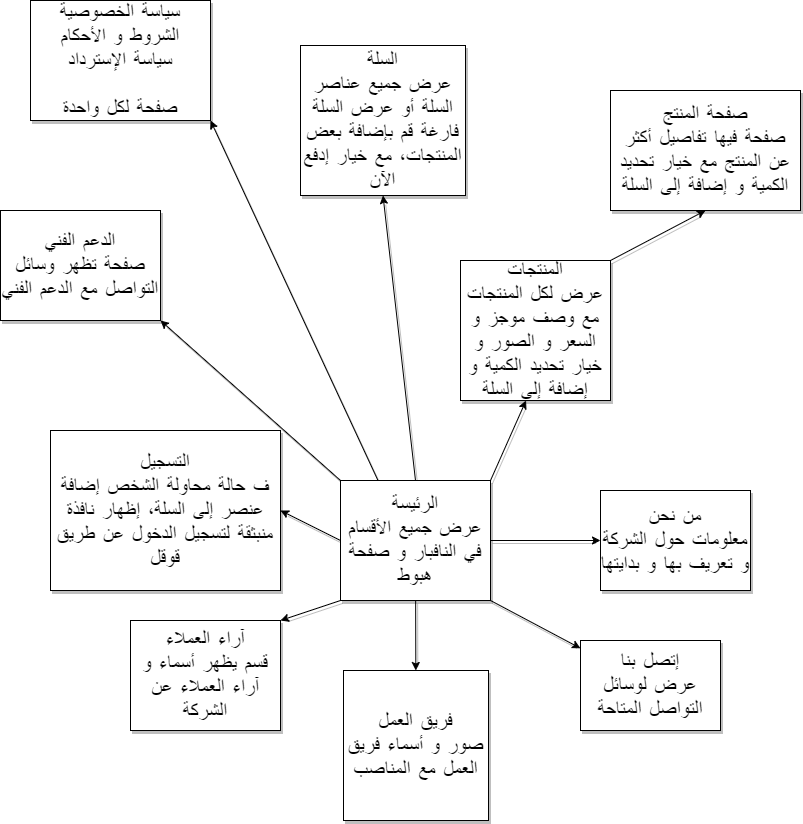

The diagram above was exported from draw.io. Its source (the exported page's mxGraphModel, read from the mxfile embedded in the PNG):
<mxGraphModel dx="1002" dy="571" grid="1" gridSize="10" guides="1" tooltips="1" connect="1" arrows="1" fold="1" page="1" pageScale="1" pageWidth="850" pageHeight="1100" math="0" shadow="0">
  <root>
    <mxCell id="0" />
    <mxCell id="1" parent="0" />
    <mxCell id="3" style="edgeStyle=none;hachureGap=4;html=1;exitX=1;exitY=0;exitDx=0;exitDy=0;fontFamily=Architects Daughter;fontSource=https%3A%2F%2Ffonts.googleapis.com%2Fcss%3Ffamily%3DArchitects%2BDaughter;fontSize=16;entryX=0.437;entryY=1;entryDx=0;entryDy=0;shadow=1;entryPerimeter=0;" parent="1" source="2" target="4" edge="1">
      <mxGeometry relative="1" as="geometry">
        <mxPoint x="560" y="570" as="targetPoint" />
      </mxGeometry>
    </mxCell>
    <mxCell id="7" style="edgeStyle=none;hachureGap=4;html=1;exitX=1;exitY=0.5;exitDx=0;exitDy=0;fontFamily=Architects Daughter;fontSource=https%3A%2F%2Ffonts.googleapis.com%2Fcss%3Ffamily%3DArchitects%2BDaughter;fontSize=16;shadow=1;entryX=0;entryY=0.5;entryDx=0;entryDy=0;" parent="1" source="2" target="8" edge="1">
      <mxGeometry relative="1" as="geometry">
        <mxPoint x="630" y="680" as="targetPoint" />
      </mxGeometry>
    </mxCell>
    <mxCell id="12" value="" style="edgeStyle=none;sketch=0;hachureGap=4;jiggle=2;curveFitting=1;html=1;shadow=1;fontFamily=Architects Daughter;fontSource=https%3A%2F%2Ffonts.googleapis.com%2Fcss%3Ffamily%3DArchitects%2BDaughter;fontSize=16;" parent="1" source="2" target="11" edge="1">
      <mxGeometry relative="1" as="geometry" />
    </mxCell>
    <mxCell id="14" style="edgeStyle=none;sketch=0;hachureGap=4;jiggle=2;curveFitting=1;html=1;exitX=0;exitY=1;exitDx=0;exitDy=0;shadow=1;fontFamily=Architects Daughter;fontSource=https%3A%2F%2Ffonts.googleapis.com%2Fcss%3Ffamily%3DArchitects%2BDaughter;fontSize=16;entryX=1;entryY=0;entryDx=0;entryDy=0;" parent="1" source="2" target="13" edge="1">
      <mxGeometry relative="1" as="geometry">
        <mxPoint x="310" y="750" as="targetPoint" />
      </mxGeometry>
    </mxCell>
    <mxCell id="16" style="edgeStyle=none;sketch=0;hachureGap=4;jiggle=2;curveFitting=1;html=1;exitX=0;exitY=0;exitDx=0;exitDy=0;entryX=1;entryY=1;entryDx=0;entryDy=0;shadow=1;fontFamily=Architects Daughter;fontSource=https%3A%2F%2Ffonts.googleapis.com%2Fcss%3Ffamily%3DArchitects%2BDaughter;fontSize=16;" parent="1" source="2" target="15" edge="1">
      <mxGeometry relative="1" as="geometry" />
    </mxCell>
    <mxCell id="18" style="edgeStyle=none;sketch=0;hachureGap=4;jiggle=2;curveFitting=1;html=1;exitX=1;exitY=1;exitDx=0;exitDy=0;shadow=1;fontFamily=Architects Daughter;fontSource=https%3A%2F%2Ffonts.googleapis.com%2Fcss%3Ffamily%3DArchitects%2BDaughter;fontSize=16;" parent="1" source="2" target="10" edge="1">
      <mxGeometry relative="1" as="geometry" />
    </mxCell>
    <mxCell id="21" style="edgeStyle=none;sketch=0;hachureGap=4;jiggle=2;curveFitting=1;html=1;exitX=0.5;exitY=0;exitDx=0;exitDy=0;shadow=1;fontFamily=Architects Daughter;fontSource=https%3A%2F%2Ffonts.googleapis.com%2Fcss%3Ffamily%3DArchitects%2BDaughter;fontSize=16;entryX=0.5;entryY=1;entryDx=0;entryDy=0;" parent="1" source="2" target="22" edge="1">
      <mxGeometry relative="1" as="geometry">
        <mxPoint x="445" y="390" as="targetPoint" />
      </mxGeometry>
    </mxCell>
    <mxCell id="23" style="edgeStyle=none;sketch=0;hachureGap=4;jiggle=2;curveFitting=1;html=1;exitX=0;exitY=0.5;exitDx=0;exitDy=0;shadow=1;fontFamily=Architects Daughter;fontSource=https%3A%2F%2Ffonts.googleapis.com%2Fcss%3Ffamily%3DArchitects%2BDaughter;fontSize=16;entryX=1;entryY=0.5;entryDx=0;entryDy=0;" parent="1" source="2" target="24" edge="1">
      <mxGeometry relative="1" as="geometry">
        <mxPoint x="260" y="670" as="targetPoint" />
      </mxGeometry>
    </mxCell>
    <mxCell id="25" style="edgeStyle=none;sketch=0;hachureGap=4;jiggle=2;curveFitting=1;html=1;exitX=0.25;exitY=0;exitDx=0;exitDy=0;shadow=1;fontFamily=Architects Daughter;fontSource=https%3A%2F%2Ffonts.googleapis.com%2Fcss%3Ffamily%3DArchitects%2BDaughter;fontSize=16;entryX=1;entryY=1;entryDx=0;entryDy=0;entryPerimeter=0;" parent="1" source="2" target="26" edge="1">
      <mxGeometry relative="1" as="geometry">
        <mxPoint x="250" y="260" as="targetPoint" />
      </mxGeometry>
    </mxCell>
    <mxCell id="2" value="الرئيسة&lt;br&gt;عرض جميع الأقسام في النافبار و صفحة هبوط" style="whiteSpace=wrap;html=1;hachureGap=4;fontFamily=Architects Daughter;fontSource=https%3A%2F%2Ffonts.googleapis.com%2Fcss%3Ffamily%3DArchitects%2BDaughter;fontSize=20;fillColor=default;gradientColor=none;strokeColor=default;glass=0;rounded=0;shadow=1;" parent="1" vertex="1">
      <mxGeometry x="370" y="620" width="150" height="120" as="geometry" />
    </mxCell>
    <mxCell id="19" style="edgeStyle=none;sketch=0;hachureGap=4;jiggle=2;curveFitting=1;html=1;exitX=1;exitY=0;exitDx=0;exitDy=0;shadow=1;fontFamily=Architects Daughter;fontSource=https%3A%2F%2Ffonts.googleapis.com%2Fcss%3Ffamily%3DArchitects%2BDaughter;fontSize=16;entryX=0.5;entryY=1;entryDx=0;entryDy=0;" parent="1" source="4" target="20" edge="1">
      <mxGeometry relative="1" as="geometry">
        <mxPoint x="810" y="380" as="targetPoint" />
      </mxGeometry>
    </mxCell>
    <mxCell id="4" value="المنتجات&lt;br&gt;عرض لكل المنتجات مع وصف موجز و السعر و الصور و خيار تحديد الكمية و إضافة إلى السلة" style="whiteSpace=wrap;html=1;rounded=0;shadow=1;glass=0;sketch=0;hachureGap=4;jiggle=2;curveFitting=1;strokeColor=default;fontFamily=Architects Daughter;fontSource=https%3A%2F%2Ffonts.googleapis.com%2Fcss%3Ffamily%3DArchitects%2BDaughter;fontSize=20;fillColor=default;gradientColor=none;" parent="1" vertex="1">
      <mxGeometry x="490" y="400" width="150" height="140" as="geometry" />
    </mxCell>
    <mxCell id="8" value="من نحن&lt;br&gt;معلومات حول الشركة و تعريف بها و بدايتها" style="whiteSpace=wrap;html=1;rounded=0;shadow=1;glass=0;sketch=0;hachureGap=4;jiggle=2;curveFitting=1;strokeColor=default;fontFamily=Architects Daughter;fontSource=https%3A%2F%2Ffonts.googleapis.com%2Fcss%3Ffamily%3DArchitects%2BDaughter;fontSize=20;fillColor=default;gradientColor=none;" parent="1" vertex="1">
      <mxGeometry x="630" y="630" width="150" height="100" as="geometry" />
    </mxCell>
    <mxCell id="10" value="إتصل بنا&lt;br&gt;عرض لوسائل التواصل المتاحة" style="whiteSpace=wrap;html=1;rounded=0;shadow=1;glass=0;sketch=0;hachureGap=4;jiggle=2;curveFitting=1;strokeColor=default;fontFamily=Architects Daughter;fontSource=https%3A%2F%2Ffonts.googleapis.com%2Fcss%3Ffamily%3DArchitects%2BDaughter;fontSize=20;fillColor=default;gradientColor=none;" parent="1" vertex="1">
      <mxGeometry x="610" y="780" width="140" height="90" as="geometry" />
    </mxCell>
    <mxCell id="11" value="فريق العمل&lt;br&gt;صور و أسماء فريق العمل مع المناصب" style="whiteSpace=wrap;html=1;rounded=0;shadow=1;glass=0;sketch=0;hachureGap=4;jiggle=2;curveFitting=1;strokeColor=default;fontFamily=Architects Daughter;fontSource=https%3A%2F%2Ffonts.googleapis.com%2Fcss%3Ffamily%3DArchitects%2BDaughter;fontSize=20;fillColor=default;gradientColor=none;" parent="1" vertex="1">
      <mxGeometry x="373" y="810" width="145" height="150" as="geometry" />
    </mxCell>
    <mxCell id="13" value="آراء العملاء&lt;br&gt;قسم يظهر أسماء و آراء العملاء عن الشركة&lt;br&gt;" style="whiteSpace=wrap;html=1;rounded=0;shadow=1;glass=0;sketch=0;hachureGap=4;jiggle=2;curveFitting=1;strokeColor=default;fontFamily=Architects Daughter;fontSource=https%3A%2F%2Ffonts.googleapis.com%2Fcss%3Ffamily%3DArchitects%2BDaughter;fontSize=20;fillColor=default;gradientColor=none;" parent="1" vertex="1">
      <mxGeometry x="160" y="760" width="150" height="110" as="geometry" />
    </mxCell>
    <mxCell id="15" value="الدعم الفني&lt;br&gt;صفحة تظهر وسائل التواصل مع الدعم الفني" style="whiteSpace=wrap;html=1;rounded=0;shadow=1;glass=0;sketch=0;hachureGap=4;jiggle=2;curveFitting=1;strokeColor=default;fontFamily=Architects Daughter;fontSource=https%3A%2F%2Ffonts.googleapis.com%2Fcss%3Ffamily%3DArchitects%2BDaughter;fontSize=20;fillColor=default;gradientColor=none;" parent="1" vertex="1">
      <mxGeometry x="30" y="350" width="160" height="110" as="geometry" />
    </mxCell>
    <mxCell id="20" value="صفحة المنتج&lt;br&gt;صفحة فيها تفاصيل أكثر عن المنتج مع خيار تحديد الكمية و إضافة إلى السلة&lt;br&gt;" style="whiteSpace=wrap;html=1;rounded=0;shadow=1;glass=0;sketch=0;hachureGap=4;jiggle=2;curveFitting=1;strokeColor=default;fontFamily=Architects Daughter;fontSource=https%3A%2F%2Ffonts.googleapis.com%2Fcss%3Ffamily%3DArchitects%2BDaughter;fontSize=20;fillColor=default;gradientColor=none;" parent="1" vertex="1">
      <mxGeometry x="640" y="230" width="190" height="120" as="geometry" />
    </mxCell>
    <mxCell id="22" value="السلة&lt;br&gt;عرض جميع عناصر السلة أو عرض السلة فارغة قم بإضافة بعض المنتجات، مع خيار إدفع الآن" style="whiteSpace=wrap;html=1;rounded=0;shadow=1;glass=0;sketch=0;hachureGap=4;jiggle=2;curveFitting=1;strokeColor=default;fontFamily=Architects Daughter;fontSource=https%3A%2F%2Ffonts.googleapis.com%2Fcss%3Ffamily%3DArchitects%2BDaughter;fontSize=20;fillColor=default;gradientColor=none;" parent="1" vertex="1">
      <mxGeometry x="330" y="185" width="165" height="150" as="geometry" />
    </mxCell>
    <mxCell id="24" value="التسجيل&lt;br&gt;ف حالة محاولة الشخص إضافة عنصر إلى السلة، إظهار نافذة منبثقة لتسجيل الدخول عن طريق قوقل" style="whiteSpace=wrap;html=1;rounded=0;shadow=1;glass=0;sketch=0;hachureGap=4;jiggle=2;curveFitting=1;strokeColor=default;fontFamily=Architects Daughter;fontSource=https%3A%2F%2Ffonts.googleapis.com%2Fcss%3Ffamily%3DArchitects%2BDaughter;fontSize=20;fillColor=default;gradientColor=none;" parent="1" vertex="1">
      <mxGeometry x="80" y="570" width="230" height="160" as="geometry" />
    </mxCell>
    <mxCell id="26" value="سياسة الخصوصية&lt;br&gt;الشروط و الأحكام&lt;br&gt;سياسة الإسترداد&lt;br&gt;&lt;br&gt;صفحة لكل واحدة" style="whiteSpace=wrap;html=1;rounded=0;shadow=1;glass=0;sketch=0;hachureGap=4;jiggle=2;curveFitting=1;strokeColor=default;fontFamily=Architects Daughter;fontSource=https%3A%2F%2Ffonts.googleapis.com%2Fcss%3Ffamily%3DArchitects%2BDaughter;fontSize=20;fillColor=default;gradientColor=none;" parent="1" vertex="1">
      <mxGeometry x="60" y="140" width="180" height="120" as="geometry" />
    </mxCell>
  </root>
</mxGraphModel>